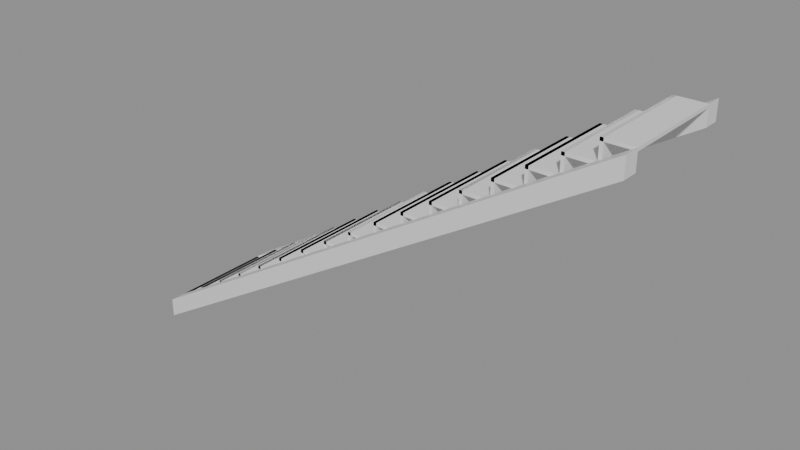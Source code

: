 # Source: e0809_after.blend  (saved by Blender 5.2.44; exported with 4.5.12 LTS)
import bpy
from mathutils import Matrix  # noqa: F401  (used for matrix-valued properties, if any)

bpy.ops.wm.read_factory_settings(use_empty=True)
scene = bpy.context.scene
scene.name = 'Scene'

# ---- materials (node trees are filled in below, after node groups)
mat_hormigon = bpy.data.materials.new('Hormigon')

# ---- material node trees
mat_hormigon.use_nodes = True; mat_hormigon.node_tree.nodes.clear()
_N = mat_hormigon.node_tree.nodes; _L = mat_hormigon.node_tree.links
n0 = _N.new('ShaderNodeBsdfPrincipled'); n0.name = 'Principled BSDF'; n0.location = (-200, 100)
n0.inputs[3].default_value = 1.45
n0.inputs[10].default_value = 0.005
n1 = _N.new('ShaderNodeOutputMaterial'); n1.name = 'Material Output'; n1.location = (200, 100)
_L.new(n0.outputs[0], n1.inputs[0])
n1.is_active_output = True

# ---- meshes
me_escalera_hormigon_huella_1_mesh = bpy.data.meshes.new('Escalera_Hormigon_Huella_1_mesh')
me_escalera_hormigon_huella_1_mesh.from_pydata([(0.0, 0.0, 0.0), (0.28, 0.0, 0.0), (0.28, 1.0, 0.0), (0.0, 1.0, 0.0), (0.0, 0.0, 0.03), (0.28, 0.0, 0.03), (0.28, 1.0, 0.03), (0.0, 1.0, 0.03)], [], [(0, 1, 2, 3), (4, 5, 6, 7), (0, 1, 5, 4), (1, 2, 6, 5), (2, 3, 7, 6), (3, 0, 4, 7)])
me_escalera_hormigon_huella_1_mesh.materials.append(mat_hormigon)
me_escalera_hormigon_huella_1_mesh.update()
me_escalera_hormigon_ch_1_mesh = bpy.data.meshes.new('Escalera_Hormigon_CH_1_mesh')
me_escalera_hormigon_ch_1_mesh.from_pydata([(0.0, 0.0, 0.0), (0.03, 0.0, 0.0), (0.03, 1.0, 0.0), (0.0, 1.0, 0.0), (0.0, 0.0, 0.18), (0.03, 0.0, 0.18), (0.03, 1.0, 0.18), (0.0, 1.0, 0.18)], [], [(0, 1, 2, 3), (4, 5, 6, 7), (0, 1, 5, 4), (1, 2, 6, 5), (2, 3, 7, 6), (3, 0, 4, 7)])
me_escalera_hormigon_ch_1_mesh.materials.append(mat_hormigon)
me_escalera_hormigon_ch_1_mesh.update()
me_escalera_hormigon_huella_2_mesh = bpy.data.meshes.new('Escalera_Hormigon_Huella_2_mesh')
me_escalera_hormigon_huella_2_mesh.from_pydata([(0.0, 0.0, 0.0), (0.28, 0.0, 0.0), (0.28, 1.0, 0.0), (0.0, 1.0, 0.0), (0.0, 0.0, 0.03), (0.28, 0.0, 0.03), (0.28, 1.0, 0.03), (0.0, 1.0, 0.03)], [], [(0, 1, 2, 3), (4, 5, 6, 7), (0, 1, 5, 4), (1, 2, 6, 5), (2, 3, 7, 6), (3, 0, 4, 7)])
me_escalera_hormigon_huella_2_mesh.materials.append(mat_hormigon)
me_escalera_hormigon_huella_2_mesh.update()
me_escalera_hormigon_ch_2_mesh = bpy.data.meshes.new('Escalera_Hormigon_CH_2_mesh')
me_escalera_hormigon_ch_2_mesh.from_pydata([(0.0, 0.0, 0.0), (0.03, 0.0, 0.0), (0.03, 1.0, 0.0), (0.0, 1.0, 0.0), (0.0, 0.0, 0.18), (0.03, 0.0, 0.18), (0.03, 1.0, 0.18), (0.0, 1.0, 0.18)], [], [(0, 1, 2, 3), (4, 5, 6, 7), (0, 1, 5, 4), (1, 2, 6, 5), (2, 3, 7, 6), (3, 0, 4, 7)])
me_escalera_hormigon_ch_2_mesh.materials.append(mat_hormigon)
me_escalera_hormigon_ch_2_mesh.update()
me_escalera_hormigon_huella_3_mesh = bpy.data.meshes.new('Escalera_Hormigon_Huella_3_mesh')
me_escalera_hormigon_huella_3_mesh.from_pydata([(0.0, 0.0, 0.0), (0.28, 0.0, 0.0), (0.28, 1.0, 0.0), (0.0, 1.0, 0.0), (0.0, 0.0, 0.03), (0.28, 0.0, 0.03), (0.28, 1.0, 0.03), (0.0, 1.0, 0.03)], [], [(0, 1, 2, 3), (4, 5, 6, 7), (0, 1, 5, 4), (1, 2, 6, 5), (2, 3, 7, 6), (3, 0, 4, 7)])
me_escalera_hormigon_huella_3_mesh.materials.append(mat_hormigon)
me_escalera_hormigon_huella_3_mesh.update()
me_escalera_hormigon_ch_3_mesh = bpy.data.meshes.new('Escalera_Hormigon_CH_3_mesh')
me_escalera_hormigon_ch_3_mesh.from_pydata([(0.0, 0.0, 0.0), (0.03, 0.0, 0.0), (0.03, 1.0, 0.0), (0.0, 1.0, 0.0), (0.0, 0.0, 0.18), (0.03, 0.0, 0.18), (0.03, 1.0, 0.18), (0.0, 1.0, 0.18)], [], [(0, 1, 2, 3), (4, 5, 6, 7), (0, 1, 5, 4), (1, 2, 6, 5), (2, 3, 7, 6), (3, 0, 4, 7)])
me_escalera_hormigon_ch_3_mesh.materials.append(mat_hormigon)
me_escalera_hormigon_ch_3_mesh.update()
me_escalera_hormigon_huella_4_mesh = bpy.data.meshes.new('Escalera_Hormigon_Huella_4_mesh')
me_escalera_hormigon_huella_4_mesh.from_pydata([(0.0, 0.0, 0.0), (0.28, 0.0, 0.0), (0.28, 1.0, 0.0), (0.0, 1.0, 0.0), (0.0, 0.0, 0.03), (0.28, 0.0, 0.03), (0.28, 1.0, 0.03), (0.0, 1.0, 0.03)], [], [(0, 1, 2, 3), (4, 5, 6, 7), (0, 1, 5, 4), (1, 2, 6, 5), (2, 3, 7, 6), (3, 0, 4, 7)])
me_escalera_hormigon_huella_4_mesh.materials.append(mat_hormigon)
me_escalera_hormigon_huella_4_mesh.update()
me_escalera_hormigon_ch_4_mesh = bpy.data.meshes.new('Escalera_Hormigon_CH_4_mesh')
me_escalera_hormigon_ch_4_mesh.from_pydata([(0.0, 0.0, 0.0), (0.03, 0.0, 0.0), (0.03, 1.0, 0.0), (0.0, 1.0, 0.0), (0.0, 0.0, 0.18), (0.03, 0.0, 0.18), (0.03, 1.0, 0.18), (0.0, 1.0, 0.18)], [], [(0, 1, 2, 3), (4, 5, 6, 7), (0, 1, 5, 4), (1, 2, 6, 5), (2, 3, 7, 6), (3, 0, 4, 7)])
me_escalera_hormigon_ch_4_mesh.materials.append(mat_hormigon)
me_escalera_hormigon_ch_4_mesh.update()
me_escalera_hormigon_huella_5_mesh = bpy.data.meshes.new('Escalera_Hormigon_Huella_5_mesh')
me_escalera_hormigon_huella_5_mesh.from_pydata([(0.0, 0.0, 0.0), (0.28, 0.0, 0.0), (0.28, 1.0, 0.0), (0.0, 1.0, 0.0), (0.0, 0.0, 0.03), (0.28, 0.0, 0.03), (0.28, 1.0, 0.03), (0.0, 1.0, 0.03)], [], [(0, 1, 2, 3), (4, 5, 6, 7), (0, 1, 5, 4), (1, 2, 6, 5), (2, 3, 7, 6), (3, 0, 4, 7)])
me_escalera_hormigon_huella_5_mesh.materials.append(mat_hormigon)
me_escalera_hormigon_huella_5_mesh.update()
me_escalera_hormigon_ch_5_mesh = bpy.data.meshes.new('Escalera_Hormigon_CH_5_mesh')
me_escalera_hormigon_ch_5_mesh.from_pydata([(0.0, 0.0, 0.0), (0.03, 0.0, 0.0), (0.03, 1.0, 0.0), (0.0, 1.0, 0.0), (0.0, 0.0, 0.18), (0.03, 0.0, 0.18), (0.03, 1.0, 0.18), (0.0, 1.0, 0.18)], [], [(0, 1, 2, 3), (4, 5, 6, 7), (0, 1, 5, 4), (1, 2, 6, 5), (2, 3, 7, 6), (3, 0, 4, 7)])
me_escalera_hormigon_ch_5_mesh.materials.append(mat_hormigon)
me_escalera_hormigon_ch_5_mesh.update()
me_escalera_hormigon_huella_6_mesh = bpy.data.meshes.new('Escalera_Hormigon_Huella_6_mesh')
me_escalera_hormigon_huella_6_mesh.from_pydata([(0.0, 0.0, 0.0), (0.28, 0.0, 0.0), (0.28, 1.0, 0.0), (0.0, 1.0, 0.0), (0.0, 0.0, 0.03), (0.28, 0.0, 0.03), (0.28, 1.0, 0.03), (0.0, 1.0, 0.03)], [], [(0, 1, 2, 3), (4, 5, 6, 7), (0, 1, 5, 4), (1, 2, 6, 5), (2, 3, 7, 6), (3, 0, 4, 7)])
me_escalera_hormigon_huella_6_mesh.materials.append(mat_hormigon)
me_escalera_hormigon_huella_6_mesh.update()
me_escalera_hormigon_ch_6_mesh = bpy.data.meshes.new('Escalera_Hormigon_CH_6_mesh')
me_escalera_hormigon_ch_6_mesh.from_pydata([(0.0, 0.0, 0.0), (0.03, 0.0, 0.0), (0.03, 1.0, 0.0), (0.0, 1.0, 0.0), (0.0, 0.0, 0.18), (0.03, 0.0, 0.18), (0.03, 1.0, 0.18), (0.0, 1.0, 0.18)], [], [(0, 1, 2, 3), (4, 5, 6, 7), (0, 1, 5, 4), (1, 2, 6, 5), (2, 3, 7, 6), (3, 0, 4, 7)])
me_escalera_hormigon_ch_6_mesh.materials.append(mat_hormigon)
me_escalera_hormigon_ch_6_mesh.update()
me_escalera_hormigon_huella_7_mesh = bpy.data.meshes.new('Escalera_Hormigon_Huella_7_mesh')
me_escalera_hormigon_huella_7_mesh.from_pydata([(0.0, 0.0, 0.0), (0.28, 0.0, 0.0), (0.28, 1.0, 0.0), (0.0, 1.0, 0.0), (0.0, 0.0, 0.03), (0.28, 0.0, 0.03), (0.28, 1.0, 0.03), (0.0, 1.0, 0.03)], [], [(0, 1, 2, 3), (4, 5, 6, 7), (0, 1, 5, 4), (1, 2, 6, 5), (2, 3, 7, 6), (3, 0, 4, 7)])
me_escalera_hormigon_huella_7_mesh.materials.append(mat_hormigon)
me_escalera_hormigon_huella_7_mesh.update()
me_escalera_hormigon_ch_7_mesh = bpy.data.meshes.new('Escalera_Hormigon_CH_7_mesh')
me_escalera_hormigon_ch_7_mesh.from_pydata([(0.0, 0.0, 0.0), (0.03, 0.0, 0.0), (0.03, 1.0, 0.0), (0.0, 1.0, 0.0), (0.0, 0.0, 0.18), (0.03, 0.0, 0.18), (0.03, 1.0, 0.18), (0.0, 1.0, 0.18)], [], [(0, 1, 2, 3), (4, 5, 6, 7), (0, 1, 5, 4), (1, 2, 6, 5), (2, 3, 7, 6), (3, 0, 4, 7)])
me_escalera_hormigon_ch_7_mesh.materials.append(mat_hormigon)
me_escalera_hormigon_ch_7_mesh.update()
me_escalera_hormigon_huella_8_mesh = bpy.data.meshes.new('Escalera_Hormigon_Huella_8_mesh')
me_escalera_hormigon_huella_8_mesh.from_pydata([(0.0, 0.0, 0.0), (0.28, 0.0, 0.0), (0.28, 1.0, 0.0), (0.0, 1.0, 0.0), (0.0, 0.0, 0.03), (0.28, 0.0, 0.03), (0.28, 1.0, 0.03), (0.0, 1.0, 0.03)], [], [(0, 1, 2, 3), (4, 5, 6, 7), (0, 1, 5, 4), (1, 2, 6, 5), (2, 3, 7, 6), (3, 0, 4, 7)])
me_escalera_hormigon_huella_8_mesh.materials.append(mat_hormigon)
me_escalera_hormigon_huella_8_mesh.update()
me_escalera_hormigon_ch_8_mesh = bpy.data.meshes.new('Escalera_Hormigon_CH_8_mesh')
me_escalera_hormigon_ch_8_mesh.from_pydata([(0.0, 0.0, 0.0), (0.03, 0.0, 0.0), (0.03, 1.0, 0.0), (0.0, 1.0, 0.0), (0.0, 0.0, 0.18), (0.03, 0.0, 0.18), (0.03, 1.0, 0.18), (0.0, 1.0, 0.18)], [], [(0, 1, 2, 3), (4, 5, 6, 7), (0, 1, 5, 4), (1, 2, 6, 5), (2, 3, 7, 6), (3, 0, 4, 7)])
me_escalera_hormigon_ch_8_mesh.materials.append(mat_hormigon)
me_escalera_hormigon_ch_8_mesh.update()
me_escalera_hormigon_huella_9_mesh = bpy.data.meshes.new('Escalera_Hormigon_Huella_9_mesh')
me_escalera_hormigon_huella_9_mesh.from_pydata([(0.0, 0.0, 0.0), (0.28, 0.0, 0.0), (0.28, 1.0, 0.0), (0.0, 1.0, 0.0), (0.0, 0.0, 0.03), (0.28, 0.0, 0.03), (0.28, 1.0, 0.03), (0.0, 1.0, 0.03)], [], [(0, 1, 2, 3), (4, 5, 6, 7), (0, 1, 5, 4), (1, 2, 6, 5), (2, 3, 7, 6), (3, 0, 4, 7)])
me_escalera_hormigon_huella_9_mesh.materials.append(mat_hormigon)
me_escalera_hormigon_huella_9_mesh.update()
me_escalera_hormigon_ch_9_mesh = bpy.data.meshes.new('Escalera_Hormigon_CH_9_mesh')
me_escalera_hormigon_ch_9_mesh.from_pydata([(0.0, 0.0, 0.0), (0.03, 0.0, 0.0), (0.03, 1.0, 0.0), (0.0, 1.0, 0.0), (0.0, 0.0, 0.18), (0.03, 0.0, 0.18), (0.03, 1.0, 0.18), (0.0, 1.0, 0.18)], [], [(0, 1, 2, 3), (4, 5, 6, 7), (0, 1, 5, 4), (1, 2, 6, 5), (2, 3, 7, 6), (3, 0, 4, 7)])
me_escalera_hormigon_ch_9_mesh.materials.append(mat_hormigon)
me_escalera_hormigon_ch_9_mesh.update()
me_escalera_hormigon_huella_10_mesh = bpy.data.meshes.new('Escalera_Hormigon_Huella_10_mesh')
me_escalera_hormigon_huella_10_mesh.from_pydata([(0.0, 0.0, 0.0), (0.28, 0.0, 0.0), (0.28, 1.0, 0.0), (0.0, 1.0, 0.0), (0.0, 0.0, 0.03), (0.28, 0.0, 0.03), (0.28, 1.0, 0.03), (0.0, 1.0, 0.03)], [], [(0, 1, 2, 3), (4, 5, 6, 7), (0, 1, 5, 4), (1, 2, 6, 5), (2, 3, 7, 6), (3, 0, 4, 7)])
me_escalera_hormigon_huella_10_mesh.materials.append(mat_hormigon)
me_escalera_hormigon_huella_10_mesh.update()
me_escalera_hormigon_ch_10_mesh = bpy.data.meshes.new('Escalera_Hormigon_CH_10_mesh')
me_escalera_hormigon_ch_10_mesh.from_pydata([(0.0, 0.0, 0.0), (0.03, 0.0, 0.0), (0.03, 1.0, 0.0), (0.0, 1.0, 0.0), (0.0, 0.0, 0.18), (0.03, 0.0, 0.18), (0.03, 1.0, 0.18), (0.0, 1.0, 0.18)], [], [(0, 1, 2, 3), (4, 5, 6, 7), (0, 1, 5, 4), (1, 2, 6, 5), (2, 3, 7, 6), (3, 0, 4, 7)])
me_escalera_hormigon_ch_10_mesh.materials.append(mat_hormigon)
me_escalera_hormigon_ch_10_mesh.update()
me_escalera_hormigon_huella_11_mesh = bpy.data.meshes.new('Escalera_Hormigon_Huella_11_mesh')
me_escalera_hormigon_huella_11_mesh.from_pydata([(0.0, 0.0, 0.0), (0.28, 0.0, 0.0), (0.28, 1.0, 0.0), (0.0, 1.0, 0.0), (0.0, 0.0, 0.03), (0.28, 0.0, 0.03), (0.28, 1.0, 0.03), (0.0, 1.0, 0.03)], [], [(0, 1, 2, 3), (4, 5, 6, 7), (0, 1, 5, 4), (1, 2, 6, 5), (2, 3, 7, 6), (3, 0, 4, 7)])
me_escalera_hormigon_huella_11_mesh.materials.append(mat_hormigon)
me_escalera_hormigon_huella_11_mesh.update()
me_escalera_hormigon_ch_11_mesh = bpy.data.meshes.new('Escalera_Hormigon_CH_11_mesh')
me_escalera_hormigon_ch_11_mesh.from_pydata([(0.0, 0.0, 0.0), (0.03, 0.0, 0.0), (0.03, 1.0, 0.0), (0.0, 1.0, 0.0), (0.0, 0.0, 0.18), (0.03, 0.0, 0.18), (0.03, 1.0, 0.18), (0.0, 1.0, 0.18)], [], [(0, 1, 2, 3), (4, 5, 6, 7), (0, 1, 5, 4), (1, 2, 6, 5), (2, 3, 7, 6), (3, 0, 4, 7)])
me_escalera_hormigon_ch_11_mesh.materials.append(mat_hormigon)
me_escalera_hormigon_ch_11_mesh.update()
me_escalera_hormigon_huella_12_mesh = bpy.data.meshes.new('Escalera_Hormigon_Huella_12_mesh')
me_escalera_hormigon_huella_12_mesh.from_pydata([(0.0, 0.0, 0.0), (0.28, 0.0, 0.0), (0.28, 1.0, 0.0), (0.0, 1.0, 0.0), (0.0, 0.0, 0.03), (0.28, 0.0, 0.03), (0.28, 1.0, 0.03), (0.0, 1.0, 0.03)], [], [(0, 1, 2, 3), (4, 5, 6, 7), (0, 1, 5, 4), (1, 2, 6, 5), (2, 3, 7, 6), (3, 0, 4, 7)])
me_escalera_hormigon_huella_12_mesh.materials.append(mat_hormigon)
me_escalera_hormigon_huella_12_mesh.update()
me_escalera_hormigon_ch_12_mesh = bpy.data.meshes.new('Escalera_Hormigon_CH_12_mesh')
me_escalera_hormigon_ch_12_mesh.from_pydata([(0.0, 0.0, 0.0), (0.03, 0.0, 0.0), (0.03, 1.0, 0.0), (0.0, 1.0, 0.0), (0.0, 0.0, 0.18), (0.03, 0.0, 0.18), (0.03, 1.0, 0.18), (0.0, 1.0, 0.18)], [], [(0, 1, 2, 3), (4, 5, 6, 7), (0, 1, 5, 4), (1, 2, 6, 5), (2, 3, 7, 6), (3, 0, 4, 7)])
me_escalera_hormigon_ch_12_mesh.materials.append(mat_hormigon)
me_escalera_hormigon_ch_12_mesh.update()
me_escalera_hormigon_huella_13_mesh = bpy.data.meshes.new('Escalera_Hormigon_Huella_13_mesh')
me_escalera_hormigon_huella_13_mesh.from_pydata([(0.0, 0.0, 0.0), (0.28, 0.0, 0.0), (0.28, 1.0, 0.0), (0.0, 1.0, 0.0), (0.0, 0.0, 0.03), (0.28, 0.0, 0.03), (0.28, 1.0, 0.03), (0.0, 1.0, 0.03)], [], [(0, 1, 2, 3), (4, 5, 6, 7), (0, 1, 5, 4), (1, 2, 6, 5), (2, 3, 7, 6), (3, 0, 4, 7)])
me_escalera_hormigon_huella_13_mesh.materials.append(mat_hormigon)
me_escalera_hormigon_huella_13_mesh.update()
me_escalera_hormigon_ch_13_mesh = bpy.data.meshes.new('Escalera_Hormigon_CH_13_mesh')
me_escalera_hormigon_ch_13_mesh.from_pydata([(0.0, 0.0, 0.0), (0.03, 0.0, 0.0), (0.03, 1.0, 0.0), (0.0, 1.0, 0.0), (0.0, 0.0, 0.18), (0.03, 0.0, 0.18), (0.03, 1.0, 0.18), (0.0, 1.0, 0.18)], [], [(0, 1, 2, 3), (4, 5, 6, 7), (0, 1, 5, 4), (1, 2, 6, 5), (2, 3, 7, 6), (3, 0, 4, 7)])
me_escalera_hormigon_ch_13_mesh.materials.append(mat_hormigon)
me_escalera_hormigon_ch_13_mesh.update()
me_escalera_hormigon_huella_14_mesh = bpy.data.meshes.new('Escalera_Hormigon_Huella_14_mesh')
me_escalera_hormigon_huella_14_mesh.from_pydata([(0.0, 0.0, 0.0), (0.28, 0.0, 0.0), (0.28, 1.0, 0.0), (0.0, 1.0, 0.0), (0.0, 0.0, 0.03), (0.28, 0.0, 0.03), (0.28, 1.0, 0.03), (0.0, 1.0, 0.03)], [], [(0, 1, 2, 3), (4, 5, 6, 7), (0, 1, 5, 4), (1, 2, 6, 5), (2, 3, 7, 6), (3, 0, 4, 7)])
me_escalera_hormigon_huella_14_mesh.materials.append(mat_hormigon)
me_escalera_hormigon_huella_14_mesh.update()
me_escalera_hormigon_ch_14_mesh = bpy.data.meshes.new('Escalera_Hormigon_CH_14_mesh')
me_escalera_hormigon_ch_14_mesh.from_pydata([(0.0, 0.0, 0.0), (0.03, 0.0, 0.0), (0.03, 1.0, 0.0), (0.0, 1.0, 0.0), (0.0, 0.0, 0.18), (0.03, 0.0, 0.18), (0.03, 1.0, 0.18), (0.0, 1.0, 0.18)], [], [(0, 1, 2, 3), (4, 5, 6, 7), (0, 1, 5, 4), (1, 2, 6, 5), (2, 3, 7, 6), (3, 0, 4, 7)])
me_escalera_hormigon_ch_14_mesh.materials.append(mat_hormigon)
me_escalera_hormigon_ch_14_mesh.update()
me_escalera_hormigon_huella_15_mesh = bpy.data.meshes.new('Escalera_Hormigon_Huella_15_mesh')
me_escalera_hormigon_huella_15_mesh.from_pydata([(0.0, 0.0, 0.0), (0.28, 0.0, 0.0), (0.28, 1.0, 0.0), (0.0, 1.0, 0.0), (0.0, 0.0, 0.03), (0.28, 0.0, 0.03), (0.28, 1.0, 0.03), (0.0, 1.0, 0.03)], [], [(0, 1, 2, 3), (4, 5, 6, 7), (0, 1, 5, 4), (1, 2, 6, 5), (2, 3, 7, 6), (3, 0, 4, 7)])
me_escalera_hormigon_huella_15_mesh.materials.append(mat_hormigon)
me_escalera_hormigon_huella_15_mesh.update()
me_escalera_hormigon_ch_15_mesh = bpy.data.meshes.new('Escalera_Hormigon_CH_15_mesh')
me_escalera_hormigon_ch_15_mesh.from_pydata([(0.0, 0.0, 0.0), (0.03, 0.0, 0.0), (0.03, 1.0, 0.0), (0.0, 1.0, 0.0), (0.0, 0.0, 0.18), (0.03, 0.0, 0.18), (0.03, 1.0, 0.18), (0.0, 1.0, 0.18)], [], [(0, 1, 2, 3), (4, 5, 6, 7), (0, 1, 5, 4), (1, 2, 6, 5), (2, 3, 7, 6), (3, 0, 4, 7)])
me_escalera_hormigon_ch_15_mesh.materials.append(mat_hormigon)
me_escalera_hormigon_ch_15_mesh.update()
me_escalera_hormigon_huella_16_mesh = bpy.data.meshes.new('Escalera_Hormigon_Huella_16_mesh')
me_escalera_hormigon_huella_16_mesh.from_pydata([(0.0, 0.0, 0.0), (0.28, 0.0, 0.0), (0.28, 1.0, 0.0), (0.0, 1.0, 0.0), (0.0, 0.0, 0.03), (0.28, 0.0, 0.03), (0.28, 1.0, 0.03), (0.0, 1.0, 0.03)], [], [(0, 1, 2, 3), (4, 5, 6, 7), (0, 1, 5, 4), (1, 2, 6, 5), (2, 3, 7, 6), (3, 0, 4, 7)])
me_escalera_hormigon_huella_16_mesh.materials.append(mat_hormigon)
me_escalera_hormigon_huella_16_mesh.update()
me_escalera_hormigon_ch_16_mesh = bpy.data.meshes.new('Escalera_Hormigon_CH_16_mesh')
me_escalera_hormigon_ch_16_mesh.from_pydata([(0.0, 0.0, 0.0), (0.03, 0.0, 0.0), (0.03, 1.0, 0.0), (0.0, 1.0, 0.0), (0.0, 0.0, 0.18), (0.03, 0.0, 0.18), (0.03, 1.0, 0.18), (0.0, 1.0, 0.18)], [], [(0, 1, 2, 3), (4, 5, 6, 7), (0, 1, 5, 4), (1, 2, 6, 5), (2, 3, 7, 6), (3, 0, 4, 7)])
me_escalera_hormigon_ch_16_mesh.materials.append(mat_hormigon)
me_escalera_hormigon_ch_16_mesh.update()
me_escalera_hormigon_huella_17_mesh = bpy.data.meshes.new('Escalera_Hormigon_Huella_17_mesh')
me_escalera_hormigon_huella_17_mesh.from_pydata([(0.0, 0.0, 0.0), (0.28, 0.0, 0.0), (0.28, 1.0, 0.0), (0.0, 1.0, 0.0), (0.0, 0.0, 0.03), (0.28, 0.0, 0.03), (0.28, 1.0, 0.03), (0.0, 1.0, 0.03)], [], [(0, 1, 2, 3), (4, 5, 6, 7), (0, 1, 5, 4), (1, 2, 6, 5), (2, 3, 7, 6), (3, 0, 4, 7)])
me_escalera_hormigon_huella_17_mesh.materials.append(mat_hormigon)
me_escalera_hormigon_huella_17_mesh.update()
me_escalera_hormigon_ch_17_mesh = bpy.data.meshes.new('Escalera_Hormigon_CH_17_mesh')
me_escalera_hormigon_ch_17_mesh.from_pydata([(0.0, 0.0, 0.0), (0.03, 0.0, 0.0), (0.03, 1.0, 0.0), (0.0, 1.0, 0.0), (0.0, 0.0, 0.18), (0.03, 0.0, 0.18), (0.03, 1.0, 0.18), (0.0, 1.0, 0.18)], [], [(0, 1, 2, 3), (4, 5, 6, 7), (0, 1, 5, 4), (1, 2, 6, 5), (2, 3, 7, 6), (3, 0, 4, 7)])
me_escalera_hormigon_ch_17_mesh.materials.append(mat_hormigon)
me_escalera_hormigon_ch_17_mesh.update()
me_escalera_hormigon_zanca_mesh = bpy.data.meshes.new('Escalera_Hormigon_Zanca_mesh')
me_escalera_hormigon_zanca_mesh.from_pydata([(0.0, 0.0, 0.0), (4.76, 0.0, 2.88), (4.76, 0.0, 3.06), (0.0, 0.0, 0.18), (0.0, 0.15, 0.0), (4.76, 0.15, 2.88), (4.76, 0.15, 3.06), (0.0, 0.15, 0.18)], [], [(0, 3, 2, 1), (4, 5, 6, 7), (1, 2, 6, 5), (3, 0, 4, 7), (2, 3, 7, 6), (0, 1, 5, 4)])
me_escalera_hormigon_zanca_mesh.materials.append(mat_hormigon)
me_escalera_hormigon_zanca_mesh.update()
me_escalera_hormigon_zanca_mesh_001 = bpy.data.meshes.new('Escalera_Hormigon_Zanca_mesh.001')
me_escalera_hormigon_zanca_mesh_001.from_pydata([(0.0, 0.0, 0.0), (4.76, 0.0, 2.88), (4.76, 0.0, 3.06), (0.0, 0.0, 0.18), (0.0, 0.15, 0.0), (4.76, 0.15, 2.88), (4.76, 0.15, 3.06), (0.0, 0.15, 0.18)], [], [(0, 3, 2, 1), (4, 5, 6, 7), (3, 0, 4, 7), (2, 3, 7, 6), (0, 1, 5, 4), (1, 2, 6, 5)])
me_escalera_hormigon_zanca_mesh_001.materials.append(mat_hormigon)
me_escalera_hormigon_zanca_mesh_001.update()

# ---- objects
ob_escalera_hormigon = bpy.data.objects.new('Escalera_Hormigon', None)
ob_escalera_hormigon_huella_1 = bpy.data.objects.new('Escalera_Hormigon_Huella_1', me_escalera_hormigon_huella_1_mesh)
ob_escalera_hormigon_ch_1 = bpy.data.objects.new('Escalera_Hormigon_CH_1', me_escalera_hormigon_ch_1_mesh)
ob_escalera_hormigon_huella_2 = bpy.data.objects.new('Escalera_Hormigon_Huella_2', me_escalera_hormigon_huella_2_mesh)
ob_escalera_hormigon_ch_2 = bpy.data.objects.new('Escalera_Hormigon_CH_2', me_escalera_hormigon_ch_2_mesh)
ob_escalera_hormigon_huella_3 = bpy.data.objects.new('Escalera_Hormigon_Huella_3', me_escalera_hormigon_huella_3_mesh)
ob_escalera_hormigon_ch_3 = bpy.data.objects.new('Escalera_Hormigon_CH_3', me_escalera_hormigon_ch_3_mesh)
ob_escalera_hormigon_huella_4 = bpy.data.objects.new('Escalera_Hormigon_Huella_4', me_escalera_hormigon_huella_4_mesh)
ob_escalera_hormigon_ch_4 = bpy.data.objects.new('Escalera_Hormigon_CH_4', me_escalera_hormigon_ch_4_mesh)
ob_escalera_hormigon_huella_5 = bpy.data.objects.new('Escalera_Hormigon_Huella_5', me_escalera_hormigon_huella_5_mesh)
ob_escalera_hormigon_ch_5 = bpy.data.objects.new('Escalera_Hormigon_CH_5', me_escalera_hormigon_ch_5_mesh)
ob_escalera_hormigon_huella_6 = bpy.data.objects.new('Escalera_Hormigon_Huella_6', me_escalera_hormigon_huella_6_mesh)
ob_escalera_hormigon_ch_6 = bpy.data.objects.new('Escalera_Hormigon_CH_6', me_escalera_hormigon_ch_6_mesh)
ob_escalera_hormigon_huella_7 = bpy.data.objects.new('Escalera_Hormigon_Huella_7', me_escalera_hormigon_huella_7_mesh)
ob_escalera_hormigon_ch_7 = bpy.data.objects.new('Escalera_Hormigon_CH_7', me_escalera_hormigon_ch_7_mesh)
ob_escalera_hormigon_huella_8 = bpy.data.objects.new('Escalera_Hormigon_Huella_8', me_escalera_hormigon_huella_8_mesh)
ob_escalera_hormigon_ch_8 = bpy.data.objects.new('Escalera_Hormigon_CH_8', me_escalera_hormigon_ch_8_mesh)
ob_escalera_hormigon_huella_9 = bpy.data.objects.new('Escalera_Hormigon_Huella_9', me_escalera_hormigon_huella_9_mesh)
ob_escalera_hormigon_ch_9 = bpy.data.objects.new('Escalera_Hormigon_CH_9', me_escalera_hormigon_ch_9_mesh)
ob_escalera_hormigon_huella_10 = bpy.data.objects.new('Escalera_Hormigon_Huella_10', me_escalera_hormigon_huella_10_mesh)
ob_escalera_hormigon_ch_10 = bpy.data.objects.new('Escalera_Hormigon_CH_10', me_escalera_hormigon_ch_10_mesh)
ob_escalera_hormigon_huella_11 = bpy.data.objects.new('Escalera_Hormigon_Huella_11', me_escalera_hormigon_huella_11_mesh)
ob_escalera_hormigon_ch_11 = bpy.data.objects.new('Escalera_Hormigon_CH_11', me_escalera_hormigon_ch_11_mesh)
ob_escalera_hormigon_huella_12 = bpy.data.objects.new('Escalera_Hormigon_Huella_12', me_escalera_hormigon_huella_12_mesh)
ob_escalera_hormigon_ch_12 = bpy.data.objects.new('Escalera_Hormigon_CH_12', me_escalera_hormigon_ch_12_mesh)
ob_escalera_hormigon_huella_13 = bpy.data.objects.new('Escalera_Hormigon_Huella_13', me_escalera_hormigon_huella_13_mesh)
ob_escalera_hormigon_ch_13 = bpy.data.objects.new('Escalera_Hormigon_CH_13', me_escalera_hormigon_ch_13_mesh)
ob_escalera_hormigon_huella_14 = bpy.data.objects.new('Escalera_Hormigon_Huella_14', me_escalera_hormigon_huella_14_mesh)
ob_escalera_hormigon_ch_14 = bpy.data.objects.new('Escalera_Hormigon_CH_14', me_escalera_hormigon_ch_14_mesh)
ob_escalera_hormigon_huella_15 = bpy.data.objects.new('Escalera_Hormigon_Huella_15', me_escalera_hormigon_huella_15_mesh)
ob_escalera_hormigon_ch_15 = bpy.data.objects.new('Escalera_Hormigon_CH_15', me_escalera_hormigon_ch_15_mesh)
ob_escalera_hormigon_huella_16 = bpy.data.objects.new('Escalera_Hormigon_Huella_16', me_escalera_hormigon_huella_16_mesh)
ob_escalera_hormigon_ch_16 = bpy.data.objects.new('Escalera_Hormigon_CH_16', me_escalera_hormigon_ch_16_mesh)
ob_escalera_hormigon_huella_17 = bpy.data.objects.new('Escalera_Hormigon_Huella_17', me_escalera_hormigon_huella_17_mesh)
ob_escalera_hormigon_ch_17 = bpy.data.objects.new('Escalera_Hormigon_CH_17', me_escalera_hormigon_ch_17_mesh)
ob_escalera_hormigon_zanca_0 = bpy.data.objects.new('Escalera_Hormigon_Zanca_0', me_escalera_hormigon_zanca_mesh)
ob_escalera_hormigon_zanca_1 = bpy.data.objects.new('Escalera_Hormigon_Zanca_1', me_escalera_hormigon_zanca_mesh_001)

# ---- transforms, parenting, visibility, modifiers, constraints
ob_escalera_hormigon.location = (0.0, 0.0, 0.0)
ob_escalera_hormigon.empty_display_type = 'ARROWS'
ob_escalera_hormigon_huella_1.parent = ob_escalera_hormigon
ob_escalera_hormigon_huella_1.location = (0.0, 0.15, 0.15)
ob_escalera_hormigon_ch_1.parent = ob_escalera_hormigon
ob_escalera_hormigon_ch_1.location = (0.0, 0.15, 0.0)
ob_escalera_hormigon_huella_2.parent = ob_escalera_hormigon
ob_escalera_hormigon_huella_2.location = (0.28, 0.15, 0.33)
ob_escalera_hormigon_ch_2.parent = ob_escalera_hormigon
ob_escalera_hormigon_ch_2.location = (0.28, 0.15, 0.18)
ob_escalera_hormigon_huella_3.parent = ob_escalera_hormigon
ob_escalera_hormigon_huella_3.location = (0.56, 0.15, 0.51)
ob_escalera_hormigon_ch_3.parent = ob_escalera_hormigon
ob_escalera_hormigon_ch_3.location = (0.56, 0.15, 0.36)
ob_escalera_hormigon_huella_4.parent = ob_escalera_hormigon
ob_escalera_hormigon_huella_4.location = (0.84, 0.15, 0.69)
ob_escalera_hormigon_ch_4.parent = ob_escalera_hormigon
ob_escalera_hormigon_ch_4.location = (0.84, 0.15, 0.54)
ob_escalera_hormigon_huella_5.parent = ob_escalera_hormigon
ob_escalera_hormigon_huella_5.location = (1.12, 0.15, 0.87)
ob_escalera_hormigon_ch_5.parent = ob_escalera_hormigon
ob_escalera_hormigon_ch_5.location = (1.12, 0.15, 0.72)
ob_escalera_hormigon_huella_6.parent = ob_escalera_hormigon
ob_escalera_hormigon_huella_6.location = (1.4, 0.15, 1.05)
ob_escalera_hormigon_ch_6.parent = ob_escalera_hormigon
ob_escalera_hormigon_ch_6.location = (1.4, 0.15, 0.9)
ob_escalera_hormigon_huella_7.parent = ob_escalera_hormigon
ob_escalera_hormigon_huella_7.location = (1.68, 0.15, 1.23)
ob_escalera_hormigon_ch_7.parent = ob_escalera_hormigon
ob_escalera_hormigon_ch_7.location = (1.68, 0.15, 1.08)
ob_escalera_hormigon_huella_8.parent = ob_escalera_hormigon
ob_escalera_hormigon_huella_8.location = (1.96, 0.15, 1.41)
ob_escalera_hormigon_ch_8.parent = ob_escalera_hormigon
ob_escalera_hormigon_ch_8.location = (1.96, 0.15, 1.26)
ob_escalera_hormigon_huella_9.parent = ob_escalera_hormigon
ob_escalera_hormigon_huella_9.location = (2.24, 0.15, 1.59)
ob_escalera_hormigon_ch_9.parent = ob_escalera_hormigon
ob_escalera_hormigon_ch_9.location = (2.24, 0.15, 1.44)
ob_escalera_hormigon_huella_10.parent = ob_escalera_hormigon
ob_escalera_hormigon_huella_10.location = (2.52, 0.15, 1.77)
ob_escalera_hormigon_ch_10.parent = ob_escalera_hormigon
ob_escalera_hormigon_ch_10.location = (2.52, 0.15, 1.62)
ob_escalera_hormigon_huella_11.parent = ob_escalera_hormigon
ob_escalera_hormigon_huella_11.location = (2.8, 0.15, 1.95)
ob_escalera_hormigon_ch_11.parent = ob_escalera_hormigon
ob_escalera_hormigon_ch_11.location = (2.8, 0.15, 1.8)
ob_escalera_hormigon_huella_12.parent = ob_escalera_hormigon
ob_escalera_hormigon_huella_12.location = (3.08, 0.15, 2.13)
ob_escalera_hormigon_ch_12.parent = ob_escalera_hormigon
ob_escalera_hormigon_ch_12.location = (3.08, 0.15, 1.98)
ob_escalera_hormigon_huella_13.parent = ob_escalera_hormigon
ob_escalera_hormigon_huella_13.location = (3.36, 0.15, 2.31)
ob_escalera_hormigon_ch_13.parent = ob_escalera_hormigon
ob_escalera_hormigon_ch_13.location = (3.36, 0.15, 2.16)
ob_escalera_hormigon_huella_14.parent = ob_escalera_hormigon
ob_escalera_hormigon_huella_14.location = (3.64, 0.15, 2.49)
ob_escalera_hormigon_ch_14.parent = ob_escalera_hormigon
ob_escalera_hormigon_ch_14.location = (3.64, 0.15, 2.34)
ob_escalera_hormigon_huella_15.parent = ob_escalera_hormigon
ob_escalera_hormigon_huella_15.location = (3.92, 0.15, 2.67)
ob_escalera_hormigon_ch_15.parent = ob_escalera_hormigon
ob_escalera_hormigon_ch_15.location = (3.92, 0.15, 2.52)
ob_escalera_hormigon_huella_16.parent = ob_escalera_hormigon
ob_escalera_hormigon_huella_16.location = (4.2, 0.15, 2.85)
ob_escalera_hormigon_ch_16.parent = ob_escalera_hormigon
ob_escalera_hormigon_ch_16.location = (4.2, 0.15, 2.7)
ob_escalera_hormigon_huella_17.parent = ob_escalera_hormigon
ob_escalera_hormigon_huella_17.location = (4.48, 0.15, 3.03)
ob_escalera_hormigon_ch_17.parent = ob_escalera_hormigon
ob_escalera_hormigon_ch_17.location = (4.48, 0.15, 2.88)
ob_escalera_hormigon_zanca_0.parent = ob_escalera_hormigon
ob_escalera_hormigon_zanca_0.location = (0.0, 0.0, 0.0)
ob_escalera_hormigon_zanca_1.parent = ob_escalera_hormigon
ob_escalera_hormigon_zanca_1.location = (0.0, 1.15, 0.0)

# ---- collection membership
scene.collection.objects.link(ob_escalera_hormigon)
scene.collection.objects.link(ob_escalera_hormigon_huella_1)
scene.collection.objects.link(ob_escalera_hormigon_ch_1)
scene.collection.objects.link(ob_escalera_hormigon_huella_2)
scene.collection.objects.link(ob_escalera_hormigon_ch_2)
scene.collection.objects.link(ob_escalera_hormigon_huella_3)
scene.collection.objects.link(ob_escalera_hormigon_ch_3)
scene.collection.objects.link(ob_escalera_hormigon_huella_4)
scene.collection.objects.link(ob_escalera_hormigon_ch_4)
scene.collection.objects.link(ob_escalera_hormigon_huella_5)
scene.collection.objects.link(ob_escalera_hormigon_ch_5)
scene.collection.objects.link(ob_escalera_hormigon_huella_6)
scene.collection.objects.link(ob_escalera_hormigon_ch_6)
scene.collection.objects.link(ob_escalera_hormigon_huella_7)
scene.collection.objects.link(ob_escalera_hormigon_ch_7)
scene.collection.objects.link(ob_escalera_hormigon_huella_8)
scene.collection.objects.link(ob_escalera_hormigon_ch_8)
scene.collection.objects.link(ob_escalera_hormigon_huella_9)
scene.collection.objects.link(ob_escalera_hormigon_ch_9)
scene.collection.objects.link(ob_escalera_hormigon_huella_10)
scene.collection.objects.link(ob_escalera_hormigon_ch_10)
scene.collection.objects.link(ob_escalera_hormigon_huella_11)
scene.collection.objects.link(ob_escalera_hormigon_ch_11)
scene.collection.objects.link(ob_escalera_hormigon_huella_12)
scene.collection.objects.link(ob_escalera_hormigon_ch_12)
scene.collection.objects.link(ob_escalera_hormigon_huella_13)
scene.collection.objects.link(ob_escalera_hormigon_ch_13)
scene.collection.objects.link(ob_escalera_hormigon_huella_14)
scene.collection.objects.link(ob_escalera_hormigon_ch_14)
scene.collection.objects.link(ob_escalera_hormigon_huella_15)
scene.collection.objects.link(ob_escalera_hormigon_ch_15)
scene.collection.objects.link(ob_escalera_hormigon_huella_16)
scene.collection.objects.link(ob_escalera_hormigon_ch_16)
scene.collection.objects.link(ob_escalera_hormigon_huella_17)
scene.collection.objects.link(ob_escalera_hormigon_ch_17)
scene.collection.objects.link(ob_escalera_hormigon_zanca_0)
scene.collection.objects.link(ob_escalera_hormigon_zanca_1)

# ---- scene / render settings (as saved in the file)
scene.frame_start = 1; scene.frame_end = 250; scene.frame_set(1)
scene.render.engine = 'BLENDER_EEVEE_NEXT'
scene.render.bake_bias = 0.0
scene.render.bake_samples = 0
scene.render.compositor_device = 'GPU'
scene.eevee.use_volume_custom_range = False
scene.eevee.fast_gi_thickness_near = 0.1
scene.eevee.fast_gi_thickness_far = 0.0
scene.eevee.ray_tracing_options.screen_trace_thickness = 0.1
bpy.context.view_layer.update()

# ---- added for rendering (the .blend has no active camera and no usable light): camera, sun + grey world if the file has none
cam_auto = bpy.data.cameras.new('AutoCamera')
cam_auto.lens = 50.0
cam_auto.sensor_width = 36.0
cam_auto.clip_end = 1000.0
ob_auto_camera = bpy.data.objects.new('AutoCamera', cam_auto)
scene.collection.objects.link(ob_auto_camera)
ob_auto_camera.location = (7.75198, -5.79638, 5.82758)
ob_auto_camera.rotation_euler = (1.09748, -7.21219e-08, 0.694738)
scene.camera = ob_auto_camera
light_auto_sun = bpy.data.lights.new('AutoSun', 'SUN')
light_auto_sun.energy = 3.0
light_auto_sun.angle = 0.0523599
ob_auto_sun = bpy.data.objects.new('AutoSun', light_auto_sun)
scene.collection.objects.link(ob_auto_sun)
ob_auto_sun.rotation_euler = (0.872665, 0.174533, 0.523599)
if scene.world is None:
    world_auto = bpy.data.worlds.new('AutoWorld')
    world_auto.color = (0.3, 0.3, 0.3)
    scene.world = world_auto
bpy.context.view_layer.update()
